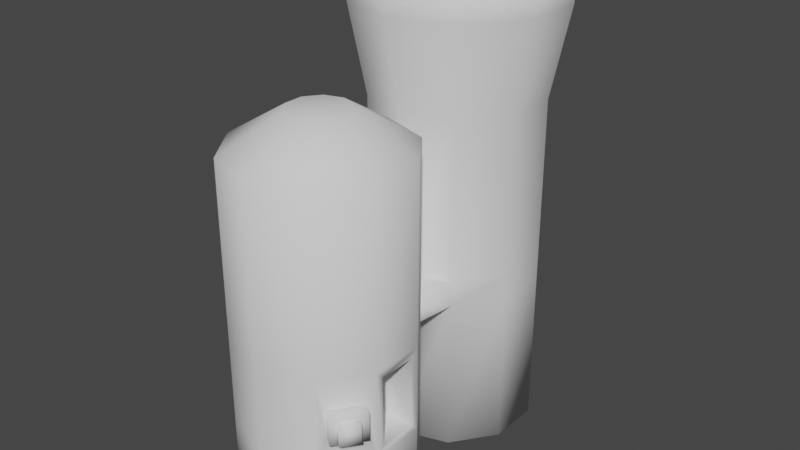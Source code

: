 # Source: GravityGravyMachine.blend  (saved by Blender 2.90.8; exported with 4.5.12 LTS)
import bpy
from mathutils import Matrix  # noqa: F401  (used for matrix-valued properties, if any)

bpy.ops.wm.read_factory_settings(use_empty=True)
scene = bpy.context.scene
scene.name = 'Scene'

# ---- collections
col_collection = bpy.data.collections.new('Collection'); scene.collection.children.link(col_collection)

# ---- world
world_world = bpy.data.worlds.new('World'); scene.world = world_world
world_world.use_nodes = True; world_world.node_tree.nodes.clear()
_N = world_world.node_tree.nodes; _L = world_world.node_tree.links
n0 = _N.new('ShaderNodeOutputWorld'); n0.name = 'World Output'; n0.location = (300, 300)
n1 = _N.new('ShaderNodeBackground'); n1.name = 'Background'; n1.location = (10, 300)
n1.inputs[0].default_value = (0.05088, 0.05088, 0.05088, 1.0)
_L.new(n1.outputs[0], n0.inputs[0])
n0.is_active_output = True
world_world.color = (0.05088, 0.05088, 0.05088)
world_world.use_sun_shadow = False
world_world.sun_shadow_jitter_overblur = 0.0

# ---- meshes
me_circle_001 = bpy.data.meshes.new('Circle.001')
me_circle_001.from_pydata([(0.0, 1.0, 0.0), (-0.5878, 0.809, 0.0), (-0.9511, 0.309, 0.0), (-0.9511, -0.309, 0.0), (-0.5878, -0.809, 0.0), (8.742e-08, -1.0, 0.0), (0.5878, -0.809, 0.0), (0.9511, -0.309, 0.0), (0.9511, 0.309, 0.0), (0.5878, 0.809, 0.0), (0.0, 1.0, 2.0), (-0.5878, 0.809, 2.0), (-0.9511, 0.309, 2.0), (-0.9511, -0.309, 2.0), (-0.5878, -0.809, 2.0), (8.742e-08, -1.0, 2.0), (0.6521, -0.7205, 1.662), (0.9511, -0.2149, 1.906), (0.9511, 0.2149, 1.906), (0.5878, 0.809, 2.0), (1.217e-07, 1.0, 4.0), (-0.5878, 0.809, 4.0), (-0.9511, 0.309, 4.0), (-0.9511, -0.309, 4.0), (-0.5878, -0.809, 4.0), (2.091e-07, -1.0, 4.0), (0.5878, -0.809, 4.0), (0.9511, -0.309, 4.0), (0.9511, 0.309, 4.0), (0.5878, 0.809, 4.0), (1.171e-07, 0.3487, 4.4), (-0.205, 0.2821, 4.4), (-0.3316, 0.1078, 4.4), (-0.3316, -0.1078, 4.4), (-0.205, -0.2821, 4.4), (1.476e-07, -0.3487, 4.4), (0.205, -0.2821, 4.4), (0.3316, -0.1078, 4.4), (0.3316, 0.1078, 4.4), (0.205, 0.2821, 4.4), (0.5878, 0.809, 1.0), (0.9511, 0.2149, 1.094), (0.6521, -0.7205, 1.338), (8.742e-08, -1.0, 1.0), (-0.9511, -0.309, 1.0), (-0.9511, 0.309, 1.0), (0.0, 1.0, 1.0), (0.9511, -0.2149, 1.094), (-0.5878, -0.809, 1.0), (-0.5878, 0.809, 1.0), (0.9511, 0.309, 2.0), (0.8868, -0.3975, 1.662), (0.8868, -0.3975, 1.338), (0.9511, 0.309, 1.0), (0.483, 0.2149, 1.906), (0.483, -0.2149, 1.906), (0.483, -0.2149, 1.094), (0.483, 0.2149, 1.094), (0.9511, -0.309, 2.0), (0.5878, -0.809, 2.0), (0.5878, -0.809, 1.0), (0.9511, -0.309, 1.0), (1.004, -0.4824, 1.662), (0.7689, -0.8054, 1.662), (0.7689, -0.8054, 1.338), (1.004, -0.4824, 1.338)], [], [(1, 0, 9, 8, 7, 6, 5, 4, 3, 2), (15, 59, 26, 25), (53, 40, 19, 50), (43, 60, 59, 15), (45, 44, 13, 12), (40, 46, 10, 19), (42, 52, 65, 64), (44, 48, 14, 13), (46, 49, 11, 10), (41, 18, 54, 57), (48, 43, 15, 14), (49, 45, 12, 11), (22, 23, 33, 32), (12, 13, 23, 22), (19, 10, 20, 29), (59, 58, 27, 26), (13, 14, 24, 23), (10, 11, 21, 20), (58, 50, 28, 27), (14, 15, 25, 24), (11, 12, 22, 21), (50, 19, 29, 28), (31, 32, 33, 34, 35, 36, 37, 38, 39, 30), (29, 20, 30, 39), (26, 27, 37, 36), (23, 24, 34, 33), (20, 21, 31, 30), (27, 28, 38, 37), (24, 25, 35, 34), (21, 22, 32, 31), (28, 29, 39, 38), (25, 26, 36, 35), (1, 2, 45, 49), (4, 5, 43, 48), (7, 8, 53, 61), (0, 1, 49, 46), (3, 4, 48, 44), (6, 7, 61, 60), (9, 0, 46, 40), (2, 3, 44, 45), (5, 6, 60, 43), (8, 9, 40, 53), (17, 18, 50, 58), (47, 17, 58, 61), (18, 41, 53, 50), (41, 47, 61, 53), (56, 57, 54, 55), (18, 17, 55, 54), (47, 41, 57, 56), (17, 47, 56, 55), (16, 51, 58, 59), (42, 16, 59, 60), (51, 52, 61, 58), (52, 42, 60, 61), (64, 65, 62, 63), (16, 42, 64, 63), (52, 51, 62, 65), (51, 16, 63, 62)])
me_circle_001.polygons.foreach_set('use_smooth', [True] * 58)
_uv = me_circle_001.uv_layers.new(name='UVMap')
_uv.uv.foreach_set('vector', [0.9658, 0.6287, 0.9658, 0.7034, 0.9219, 0.7638, 0.8508, 0.7869, 0.7798, 0.7638, 0.7359, 0.7034, 0.7359, 0.6287, 0.7798, 0.5683, 0.8508, 0.5452, 0.9219, 0.5683, 0.2123, 0.7061, 0.2744, 0.7116, 0.2469, 0.8898, 0.2006, 0.877, 0.4509, 0.5863, 0.5181, 0.5847, 0.515, 0.6887, 0.4499, 0.6866, 0.2169, 0.6041, 0.282, 0.6068, 0.2744, 0.7116, 0.2123, 0.7061, 0.02401, 0.6033, 0.08834, 0.6025, 0.08899, 0.7048, 0.02661, 0.7076, 0.5181, 0.5847, 0.586, 0.5859, 0.5799, 0.6926, 0.515, 0.6887, 0.2901, 0.6413, 0.3329, 0.6445, 0.321, 0.6561, 0.3024, 0.6519, 0.08834, 0.6025, 0.1526, 0.6026, 0.151, 0.704, 0.08899, 0.7048, 0.586, 0.5859, 0.6548, 0.5892, 0.646, 0.6992, 0.5799, 0.6926, 0.4414, 0.5961, 0.4412, 0.6768, 0.4166, 0.6458, 0.4192, 0.6327, 0.1526, 0.6026, 0.2169, 0.6041, 0.2123, 0.7061, 0.151, 0.704, 0.6548, 0.5892, 0.7251, 0.5939, 0.7149, 0.7084, 0.646, 0.6992, 0.04558, 0.9084, 0.105, 0.883, 0.1383, 0.9587, 0.117, 0.9747, 0.02661, 0.7076, 0.08899, 0.7048, 0.105, 0.883, 0.04558, 0.9084, 0.515, 0.6887, 0.5799, 0.6926, 0.5643, 0.8755, 0.5148, 0.8722, 0.2744, 0.7116, 0.3388, 0.7187, 0.2989, 0.9186, 0.2469, 0.8898, 0.08899, 0.7048, 0.151, 0.704, 0.1546, 0.8747, 0.105, 0.883, 0.5799, 0.6926, 0.646, 0.6992, 0.6138, 0.89, 0.5643, 0.8755, 0.378, 0.6886, 0.4499, 0.6866, 0.4611, 0.8803, 0.3956, 0.9072, 0.151, 0.704, 0.2123, 0.7061, 0.2006, 0.877, 0.1546, 0.8747, 0.646, 0.6992, 0.7149, 0.7084, 0.6692, 0.9217, 0.6138, 0.89, 0.4499, 0.6866, 0.515, 0.6887, 0.5148, 0.8722, 0.4611, 0.8803, 0.6581, 0.441, 0.5974, 0.4213, 0.5599, 0.3696, 0.5599, 0.3058, 0.5974, 0.2541, 0.6581, 0.2344, 0.7188, 0.2541, 0.7564, 0.3058, 0.7564, 0.3696, 0.7188, 0.4213, 0.5148, 0.8722, 0.5643, 0.8755, 0.5485, 0.9534, 0.5219, 0.9543, 0.2469, 0.8898, 0.2989, 0.9186, 0.2299, 0.9707, 0.2106, 0.9558, 0.105, 0.883, 0.1546, 0.8747, 0.1623, 0.9506, 0.1383, 0.9587, 0.5643, 0.8755, 0.6138, 0.89, 0.574, 0.9605, 0.5485, 0.9534, 0.3956, 0.9072, 0.4611, 0.8803, 0.4959, 0.9628, 0.4726, 0.9798, 0.1546, 0.8747, 0.2006, 0.877, 0.1869, 0.9495, 0.1623, 0.9506, 0.6138, 0.89, 0.6692, 0.9217, 0.5945, 0.9767, 0.574, 0.9605, 0.4611, 0.8803, 0.5148, 0.8722, 0.5219, 0.9543, 0.4959, 0.9628, 0.2006, 0.877, 0.2469, 0.8898, 0.2106, 0.9558, 0.1869, 0.9495, 0.6599, 0.4756, 0.731, 0.4789, 0.7251, 0.5939, 0.6548, 0.5892, 0.1539, 0.4976, 0.2199, 0.4985, 0.2169, 0.6041, 0.1526, 0.6026, 0.3763, 0.4724, 0.4486, 0.4722, 0.4509, 0.5863, 0.3767, 0.5893, 0.5891, 0.4732, 0.6599, 0.4756, 0.6548, 0.5892, 0.586, 0.5859, 0.08835, 0.4976, 0.1539, 0.4976, 0.1526, 0.6026, 0.08834, 0.6025, 0.2863, 0.5006, 0.3525, 0.5037, 0.3472, 0.611, 0.282, 0.6068, 0.5187, 0.4722, 0.5891, 0.4732, 0.586, 0.5859, 0.5181, 0.5847, 0.02331, 0.498, 0.08835, 0.4976, 0.08834, 0.6025, 0.02401, 0.6033, 0.2199, 0.4985, 0.2863, 0.5006, 0.282, 0.6068, 0.2169, 0.6041, 0.4486, 0.4722, 0.5187, 0.4722, 0.5181, 0.5847, 0.4509, 0.5863, 0.3871, 0.6791, 0.4412, 0.6768, 0.4499, 0.6866, 0.378, 0.6886, 0.3857, 0.5991, 0.3871, 0.6791, 0.378, 0.6886, 0.3767, 0.5893, 0.4412, 0.6768, 0.4414, 0.5961, 0.4509, 0.5863, 0.4499, 0.6866, 0.4414, 0.5961, 0.3857, 0.5991, 0.3767, 0.5893, 0.4509, 0.5863, 0.4111, 0.6307, 0.4192, 0.6327, 0.4166, 0.6458, 0.4086, 0.6438, 0.4412, 0.6768, 0.3871, 0.6791, 0.4086, 0.6438, 0.4166, 0.6458, 0.3857, 0.5991, 0.4414, 0.5961, 0.4192, 0.6327, 0.4111, 0.6307, 0.3871, 0.6791, 0.3857, 0.5991, 0.4111, 0.6307, 0.4086, 0.6438, 0.2882, 0.6793, 0.3308, 0.683, 0.3388, 0.7187, 0.2744, 0.7116, 0.2901, 0.6413, 0.2882, 0.6793, 0.2744, 0.7116, 0.282, 0.6068, 0.3308, 0.683, 0.3329, 0.6445, 0.3472, 0.611, 0.3388, 0.7187, 0.3329, 0.6445, 0.2901, 0.6413, 0.282, 0.6068, 0.3472, 0.611, 0.3024, 0.6519, 0.321, 0.6561, 0.3184, 0.6723, 0.2999, 0.668, 0.2882, 0.6793, 0.2901, 0.6413, 0.3024, 0.6519, 0.2999, 0.668, 0.3329, 0.6445, 0.3308, 0.683, 0.3184, 0.6723, 0.321, 0.6561, 0.3308, 0.683, 0.2882, 0.6793, 0.2999, 0.668, 0.3184, 0.6723])
me_circle_001.use_remesh_fix_poles = True
me_circle_001.use_remesh_preserve_attributes = False
me_circle_001.use_mirror_vertex_groups = False
me_circle_001.update()
me_cube_001 = bpy.data.meshes.new('Cube.001')
me_cube_001.from_pydata([(-1.0, -1.0, -1.0), (-1.0, -1.0, 1.0), (-1.0, 1.0, -1.0), (-1.0, 1.0, 1.0), (1.0, -1.0, -1.0), (1.0, -1.0, 1.0), (1.0, 1.0, -1.0), (1.0, 1.0, 1.0)], [], [(0, 1, 3, 2), (2, 3, 7, 6), (6, 7, 5, 4), (4, 5, 1, 0), (2, 6, 4, 0), (7, 3, 1, 5)])
me_cube_001.polygons.foreach_set('use_smooth', [True] * 6)
_uv = me_cube_001.uv_layers.new(name='UVMap')
_uv.uv.foreach_set('vector', [0.5962, 0.01502, 0.6426, 0.01502, 0.6426, 0.06141, 0.5962, 0.06141, 0.5962, 0.06141, 0.6426, 0.06141, 0.6426, 0.1078, 0.5962, 0.1078, 0.5962, 0.1078, 0.6426, 0.1078, 0.6426, 0.1542, 0.5962, 0.1542, 0.5962, 0.1542, 0.6426, 0.1542, 0.6426, 0.2006, 0.5962, 0.2006, 0.5498, 0.1078, 0.5962, 0.1078, 0.5962, 0.1542, 0.5498, 0.1542, 0.6426, 0.1078, 0.689, 0.1078, 0.689, 0.1542, 0.6426, 0.1542])
me_cube_001.use_remesh_fix_poles = True
me_cube_001.use_remesh_preserve_attributes = False
me_cube_001.use_mirror_vertex_groups = False
me_cube_001.update()
me_circle_002 = bpy.data.meshes.new('Circle.002')
me_circle_002.from_pydata([(0.0, 1.0, 0.0), (-0.5878, 0.809, 0.0), (-0.9511, 0.309, 0.0), (-0.9511, -0.309, 0.0), (-0.5878, -0.809, 0.0), (8.742e-08, -1.0, 0.0), (0.5878, -0.809, 0.0), (0.9511, -0.309, 0.0), (0.9511, 0.309, 0.0), (0.5878, 0.809, 0.0), (-0.5878, 0.809, 4.0), (0.0, 1.0, 4.0), (-0.9511, 0.309, 4.0), (-0.9511, -0.309, 4.0), (-0.5878, -0.809, 4.0), (8.742e-08, -1.0, 4.0), (0.5878, -0.809, 4.0), (0.9511, -0.309, 4.0), (0.9511, 0.309, 4.0), (0.5878, 0.809, 4.0), (-0.7087, 0.9754, 5.05), (-2.578e-07, 1.206, 5.05), (-1.147, 0.3726, 5.05), (-1.147, -0.3726, 5.05), (-0.7087, -0.9754, 5.05), (-1.524e-07, -1.206, 5.05), (0.7087, -0.9754, 5.05), (1.147, -0.3726, 5.05), (1.147, 0.3726, 5.05), (0.7087, 0.9754, 5.05), (-0.7087, 0.9754, 5.425), (-2.264e-07, 1.206, 5.425), (-1.147, 0.3726, 5.425), (-1.147, -0.3726, 5.425), (-0.7087, -0.9754, 5.425), (-1.21e-07, -1.206, 5.425), (0.7087, -0.9754, 5.425), (1.147, -0.3726, 5.425), (1.147, 0.3726, 5.425), (0.7087, 0.9754, 5.425), (-0.9511, -0.309, 1.852), (-0.9511, -0.309, 2.148), (-0.9511, 0.309, 2.148), (-0.9511, 0.309, 1.852), (0.0, 1.0, 1.852), (0.0, 1.0, 2.148), (0.5878, 0.809, 2.148), (0.5878, 0.809, 1.852), (0.9511, -0.309, 1.852), (0.9511, -0.309, 2.148), (0.5878, -0.809, 2.148), (0.5878, -0.809, 1.852), (-0.5878, -0.809, 1.852), (-0.5878, -0.809, 2.148), (-0.5878, 0.809, 1.852), (-0.5878, 0.809, 2.148), (0.9511, 0.309, 1.852), (0.9511, 0.309, 2.148), (8.742e-08, -1.0, 1.852), (8.742e-08, -1.0, 2.148), (0.5209, -1.478, 2.131), (0.5209, -1.478, 1.869), (-0.5209, -1.478, 1.869), (-0.5209, -1.478, 2.131), (1.304e-07, -1.647, 1.869), (1.304e-07, -1.647, 2.131)], [], [(1, 0, 9, 8, 7, 6, 5, 4, 3, 2), (19, 11, 21, 29), (42, 41, 13, 12), (46, 45, 11, 19), (50, 49, 17, 16), (41, 53, 14, 13), (45, 55, 10, 11), (49, 57, 18, 17), (53, 59, 15, 14), (55, 42, 12, 10), (57, 46, 19, 18), (59, 50, 16, 15), (26, 27, 37, 36), (16, 17, 27, 26), (13, 14, 24, 23), (11, 10, 20, 21), (17, 18, 28, 27), (14, 15, 25, 24), (10, 12, 22, 20), (18, 19, 29, 28), (15, 16, 26, 25), (12, 13, 23, 22), (30, 32, 33, 34, 35, 36, 37, 38, 39, 31), (23, 24, 34, 33), (21, 20, 30, 31), (27, 28, 38, 37), (24, 25, 35, 34), (20, 22, 32, 30), (28, 29, 39, 38), (25, 26, 36, 35), (22, 23, 33, 32), (29, 21, 31, 39), (5, 6, 51, 58), (53, 52, 62, 63), (8, 9, 47, 56), (56, 47, 46, 57), (1, 2, 43, 54), (54, 43, 42, 55), (4, 5, 58, 52), (52, 58, 64, 62), (7, 8, 56, 48), (48, 56, 57, 49), (0, 1, 54, 44), (44, 54, 55, 45), (3, 4, 52, 40), (40, 52, 53, 41), (6, 7, 48, 51), (51, 48, 49, 50), (9, 0, 44, 47), (47, 44, 45, 46), (2, 3, 40, 43), (43, 40, 41, 42), (64, 61, 60, 65), (62, 64, 65, 63), (51, 50, 60, 61), (58, 51, 61, 64), (59, 53, 63, 65), (50, 59, 65, 60)])
me_circle_002.polygons.foreach_set('use_smooth', [True] * 58)
_uv = me_circle_002.uv_layers.new(name='UVMap')
_uv.uv.foreach_set('vector', [0.9374, 0.5178, 0.8728, 0.5387, 0.8083, 0.5178, 0.7684, 0.4629, 0.7684, 0.395, 0.8083, 0.3401, 0.8728, 0.3191, 0.9374, 0.3401, 0.9772, 0.395, 0.9772, 0.4629, 0.4818, 0.3248, 0.5302, 0.318, 0.5494, 0.3987, 0.4938, 0.4076, 0.1326, 0.1819, 0.1808, 0.1834, 0.175, 0.3332, 0.1247, 0.33, 0.4713, 0.179, 0.5184, 0.1763, 0.5302, 0.318, 0.4818, 0.3248, 0.3267, 0.1842, 0.3753, 0.1831, 0.3806, 0.3334, 0.3291, 0.3353, 0.1808, 0.1834, 0.2293, 0.1843, 0.2261, 0.3351, 0.175, 0.3332, 0.03721, 0.1779, 0.08474, 0.1801, 0.07546, 0.3256, 0.02835, 0.3196, 0.3753, 0.1831, 0.4236, 0.1813, 0.4317, 0.3299, 0.3806, 0.3334, 0.2293, 0.1843, 0.278, 0.1846, 0.2775, 0.3358, 0.2261, 0.3351, 0.08474, 0.1801, 0.1326, 0.1819, 0.1247, 0.33, 0.07546, 0.3256, 0.4236, 0.1813, 0.4713, 0.179, 0.4818, 0.3248, 0.4317, 0.3299, 0.278, 0.1846, 0.3267, 0.1842, 0.3291, 0.3353, 0.2775, 0.3358, 0.3306, 0.4195, 0.3849, 0.4176, 0.3865, 0.4453, 0.3313, 0.4471, 0.3291, 0.3353, 0.3806, 0.3334, 0.3849, 0.4176, 0.3306, 0.4195, 0.175, 0.3332, 0.2261, 0.3351, 0.2228, 0.4185, 0.1694, 0.4156, 0.02835, 0.3196, 0.07546, 0.3256, 0.06364, 0.4045, 0.01055, 0.3956, 0.3806, 0.3334, 0.4317, 0.3299, 0.4393, 0.4137, 0.3849, 0.4176, 0.2261, 0.3351, 0.2775, 0.3358, 0.2766, 0.4198, 0.2228, 0.4185, 0.07546, 0.3256, 0.1247, 0.33, 0.1163, 0.4111, 0.06364, 0.4045, 0.4317, 0.3299, 0.4818, 0.3248, 0.4938, 0.4076, 0.4393, 0.4137, 0.2775, 0.3358, 0.3291, 0.3353, 0.3306, 0.4195, 0.2766, 0.4198, 0.1247, 0.33, 0.175, 0.3332, 0.1694, 0.4156, 0.1163, 0.4111, 0.8543, 0.3063, 0.7643, 0.2771, 0.7087, 0.2005, 0.7087, 0.1059, 0.7643, 0.02939, 0.8543, 0.0001549, 0.9442, 0.02939, 0.9998, 0.1059, 0.9998, 0.2005, 0.9442, 0.2771, 0.1694, 0.4156, 0.2228, 0.4185, 0.2218, 0.4458, 0.1676, 0.4428, 0.01055, 0.3956, 0.06364, 0.4045, 0.0599, 0.4315, 0.006056, 0.4229, 0.3849, 0.4176, 0.4393, 0.4137, 0.442, 0.4415, 0.3865, 0.4453, 0.2228, 0.4185, 0.2766, 0.4198, 0.2764, 0.4472, 0.2218, 0.4458, 0.06364, 0.4045, 0.1163, 0.4111, 0.1136, 0.4381, 0.0599, 0.4315, 0.4393, 0.4137, 0.4938, 0.4076, 0.4977, 0.4353, 0.442, 0.4415, 0.2766, 0.4198, 0.3306, 0.4195, 0.3313, 0.4471, 0.2764, 0.4472, 0.1163, 0.4111, 0.1694, 0.4156, 0.1676, 0.4428, 0.1136, 0.4381, 0.4938, 0.4076, 0.5494, 0.3987, 0.5536, 0.4268, 0.4977, 0.4353, 0.278, 0.01828, 0.325, 0.01814, 0.3264, 0.161, 0.278, 0.1614, 0.9047, 0.7824, 0.9503, 0.8185, 0.8771, 0.8719, 0.865, 0.8601, 0.4189, 0.01662, 0.4657, 0.01533, 0.4702, 0.1563, 0.4226, 0.1584, 0.4226, 0.1584, 0.4702, 0.1563, 0.4713, 0.179, 0.4236, 0.1813, 0.08932, 0.01513, 0.1365, 0.01633, 0.1333, 0.159, 0.08563, 0.1573, 0.08563, 0.1573, 0.1333, 0.159, 0.1326, 0.1819, 0.08474, 0.1801, 0.2309, 0.018, 0.278, 0.01828, 0.278, 0.1614, 0.2296, 0.1611, 0.9503, 0.8185, 0.929, 0.9594, 0.8562, 0.8935, 0.8771, 0.8719, 0.372, 0.01757, 0.4189, 0.01662, 0.4226, 0.1584, 0.3747, 0.16, 0.3747, 0.16, 0.4226, 0.1584, 0.4236, 0.1813, 0.3753, 0.1831, 0.04209, 0.01383, 0.08932, 0.01513, 0.08563, 0.1573, 0.03822, 0.1554, 0.03822, 0.1554, 0.08563, 0.1573, 0.08474, 0.1801, 0.03721, 0.1779, 0.1837, 0.01733, 0.2309, 0.018, 0.2296, 0.1611, 0.1813, 0.1603, 0.1813, 0.1603, 0.2296, 0.1611, 0.2293, 0.1843, 0.1808, 0.1834, 0.325, 0.01814, 0.372, 0.01757, 0.3747, 0.16, 0.3264, 0.161, 0.3264, 0.161, 0.3747, 0.16, 0.3753, 0.1831, 0.3267, 0.1842, 0.4657, 0.01533, 0.5125, 0.01383, 0.5172, 0.1539, 0.4702, 0.1563, 0.4702, 0.1563, 0.5172, 0.1539, 0.5184, 0.1763, 0.4713, 0.179, 0.1365, 0.01633, 0.1837, 0.01733, 0.1813, 0.1603, 0.1333, 0.159, 0.1333, 0.159, 0.1813, 0.1603, 0.1808, 0.1834, 0.1326, 0.1819, 0.8562, 0.8935, 0.835, 0.9161, 0.8229, 0.9043, 0.8438, 0.8827, 0.8771, 0.8719, 0.8562, 0.8935, 0.8438, 0.8827, 0.865, 0.8601, 0.7952, 0.9938, 0.7497, 0.9576, 0.8229, 0.9043, 0.835, 0.9161, 0.929, 0.9594, 0.7952, 0.9938, 0.835, 0.9161, 0.8562, 0.8935, 0.771, 0.8167, 0.9047, 0.7824, 0.865, 0.8601, 0.8438, 0.8827, 0.7497, 0.9576, 0.771, 0.8167, 0.8438, 0.8827, 0.8229, 0.9043])
me_circle_002.use_remesh_fix_poles = True
me_circle_002.use_remesh_preserve_attributes = False
me_circle_002.use_mirror_vertex_groups = False
me_circle_002.update()

# ---- objects
ob_ggmachine = bpy.data.objects.new('GGMachine', me_circle_001)
ob_button = bpy.data.objects.new('Button', me_cube_001)
ob_ggmachineside = bpy.data.objects.new('GGMachineSide', me_circle_002)

# ---- transforms, parenting, visibility, modifiers, constraints
ob_ggmachine.location = (0.0, 0.0, 0.0)
ob_ggmachine.lineart.crease_threshold = 0.0
ob_button.location = (0.8561, -0.6312, 1.483)
ob_button.rotation_euler = (0.0, 0.0, 2.513)
ob_button.scale = (0.1133, 0.1133, 0.1133)
ob_button.lineart.crease_threshold = 0.0
ob_ggmachineside.location = (0.0, 2.154, 0.0)
ob_ggmachineside.lineart.crease_threshold = 0.0

# ---- collection membership
col_collection.objects.link(ob_ggmachine)
col_collection.objects.link(ob_button)
col_collection.objects.link(ob_ggmachineside)

# ---- scene / render settings (as saved in the file)
scene.frame_start = 1; scene.frame_end = 250; scene.frame_set(142)
scene.render.engine = 'BLENDER_EEVEE_NEXT'
scene.cycles.use_denoising = False
scene.cycles.samples = 128
scene.cycles.sampling_pattern = 'TABULATED_SOBOL'
scene.cycles.use_adaptive_sampling = False
scene.cycles.use_light_tree = False
scene.view_settings.view_transform = 'Filmic'
bpy.context.view_layer.update()

# ---- added for rendering (the .blend has no active camera and no usable light): camera, sun
cam_auto = bpy.data.cameras.new('AutoCamera')
cam_auto.lens = 50.0
cam_auto.sensor_width = 36.0
cam_auto.clip_end = 1000.0
ob_auto_camera = bpy.data.objects.new('AutoCamera', cam_auto)
scene.collection.objects.link(ob_auto_camera)
ob_auto_camera.location = (6.77963, -6.95579, 8.13608)
ob_auto_camera.rotation_euler = (1.09748, -7.21219e-08, 0.694738)
scene.camera = ob_auto_camera
light_auto_sun = bpy.data.lights.new('AutoSun', 'SUN')
light_auto_sun.energy = 3.0
light_auto_sun.angle = 0.0523599
ob_auto_sun = bpy.data.objects.new('AutoSun', light_auto_sun)
scene.collection.objects.link(ob_auto_sun)
ob_auto_sun.rotation_euler = (0.872665, 0.174533, 0.523599)
bpy.context.view_layer.update()
